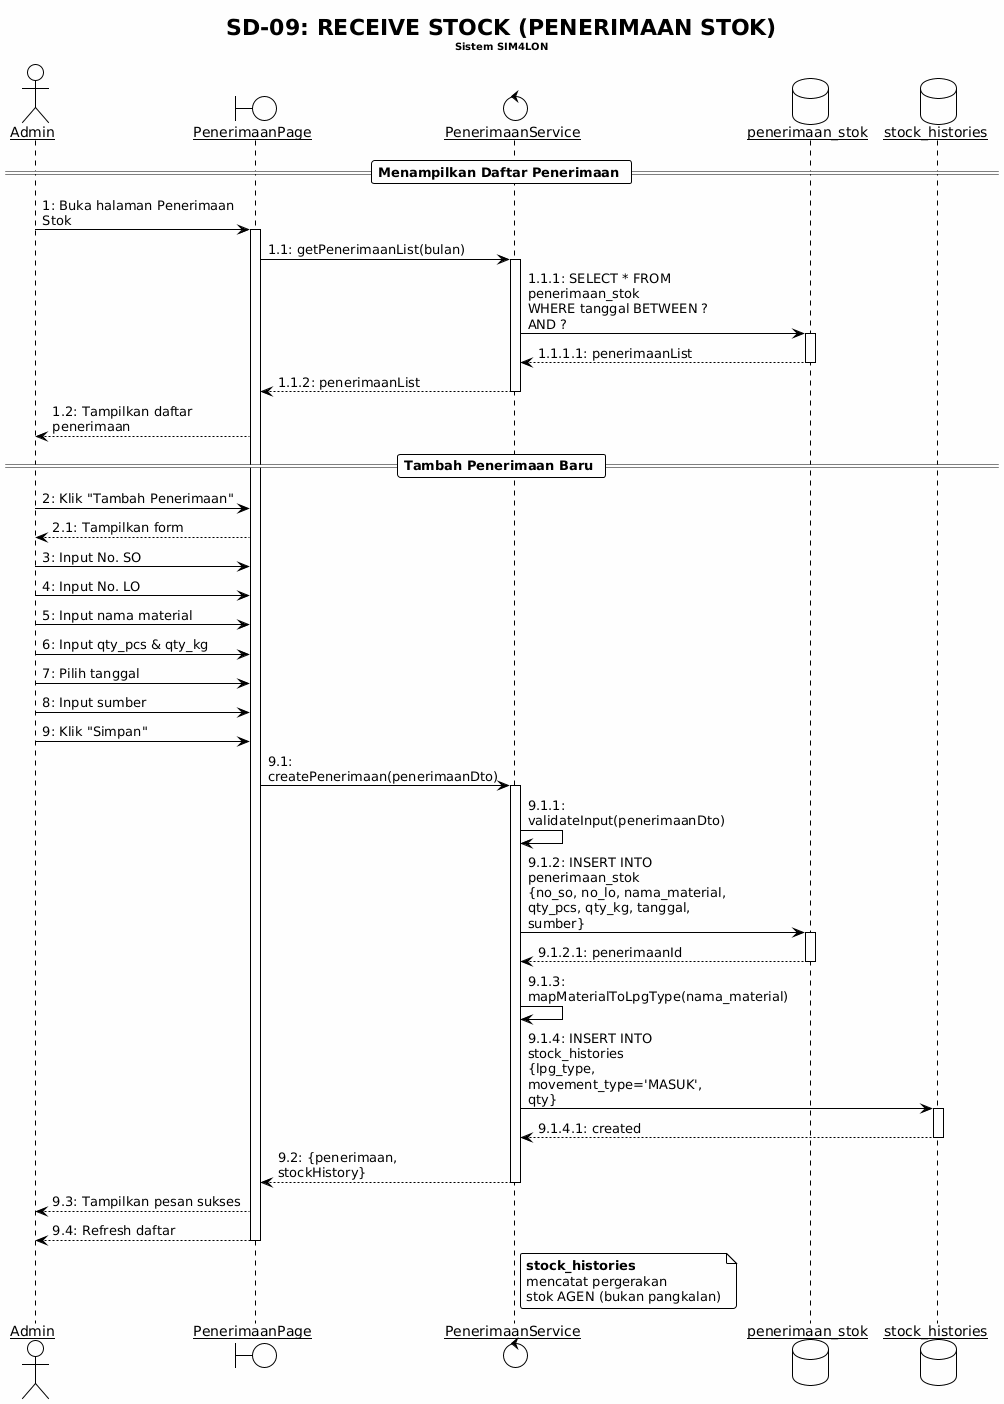

The diagram above was rendered by PlantUML. Its source (embedded in the PNG):
@startuml
!theme plain
skinparam backgroundColor #FEFEFE
skinparam sequenceArrowThickness 1
skinparam roundcorner 5
skinparam maxmessagesize 200
skinparam sequenceParticipant underline

title SD-09: RECEIVE STOCK (PENERIMAAN STOK)\n<size:10>Sistem SIM4LON</size>

actor "Admin" as Admin
boundary "PenerimaanPage" as PP
control "PenerimaanService" as PS
database "penerimaan_stok" as PenerimaanDB
database "stock_histories" as HistoryDB

== Menampilkan Daftar Penerimaan ==

Admin -> PP : 1: Buka halaman Penerimaan Stok
activate PP

PP -> PS : 1.1: getPenerimaanList(bulan)
activate PS
PS -> PenerimaanDB : 1.1.1: SELECT * FROM penerimaan_stok\nWHERE tanggal BETWEEN ? AND ?
activate PenerimaanDB
PenerimaanDB --> PS : 1.1.1.1: penerimaanList
deactivate PenerimaanDB
PS --> PP : 1.1.2: penerimaanList
deactivate PS

PP --> Admin : 1.2: Tampilkan daftar penerimaan

== Tambah Penerimaan Baru ==

Admin -> PP : 2: Klik "Tambah Penerimaan"
PP --> Admin : 2.1: Tampilkan form

Admin -> PP : 3: Input No. SO
Admin -> PP : 4: Input No. LO
Admin -> PP : 5: Input nama material
Admin -> PP : 6: Input qty_pcs & qty_kg
Admin -> PP : 7: Pilih tanggal
Admin -> PP : 8: Input sumber
Admin -> PP : 9: Klik "Simpan"

PP -> PS : 9.1: createPenerimaan(penerimaanDto)
activate PS

PS -> PS : 9.1.1: validateInput(penerimaanDto)

PS -> PenerimaanDB : 9.1.2: INSERT INTO penerimaan_stok\n{no_so, no_lo, nama_material, qty_pcs, qty_kg, tanggal, sumber}
activate PenerimaanDB
PenerimaanDB --> PS : 9.1.2.1: penerimaanId
deactivate PenerimaanDB

PS -> PS : 9.1.3: mapMaterialToLpgType(nama_material)

PS -> HistoryDB : 9.1.4: INSERT INTO stock_histories\n{lpg_type, movement_type='MASUK', qty}
activate HistoryDB
HistoryDB --> PS : 9.1.4.1: created
deactivate HistoryDB

PS --> PP : 9.2: {penerimaan, stockHistory}
deactivate PS

PP --> Admin : 9.3: Tampilkan pesan sukses
PP --> Admin : 9.4: Refresh daftar

deactivate PP

note right of PS
  <b>stock_histories</b>
  mencatat pergerakan
  stok AGEN (bukan pangkalan)
end note
@enduml